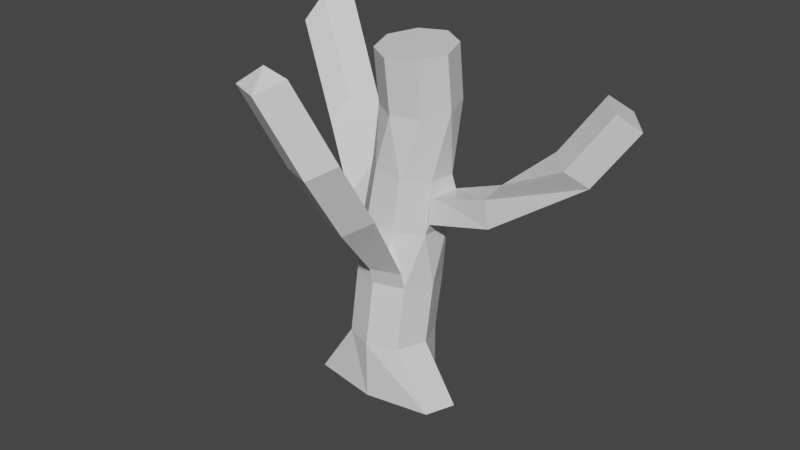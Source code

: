 # Source: tree.blend  (saved by Blender 2.81.16; exported with 4.5.12 LTS)
import bpy
from mathutils import Matrix  # noqa: F401  (used for matrix-valued properties, if any)

bpy.ops.wm.read_factory_settings(use_empty=True)
scene = bpy.context.scene
scene.name = 'Scene'

# ---- collections
col_collection = bpy.data.collections.new('Collection'); scene.collection.children.link(col_collection)

# ---- materials (node trees are filled in below, after node groups)
mat_material = bpy.data.materials.new('Material')
mat_material.alpha_threshold = 0.0
mat_material.use_transparent_shadow = False
mat_material.line_color = (0.0, 0.0, 0.0, 1.0)

# ---- material node trees
mat_material.use_nodes = True; mat_material.node_tree.nodes.clear()
_N = mat_material.node_tree.nodes; _L = mat_material.node_tree.links
n0 = _N.new('ShaderNodeOutputMaterial'); n0.name = 'Material Output'; n0.location = (300, 300)
n1 = _N.new('ShaderNodeBsdfPrincipled'); n1.name = 'Principled BSDF'; n1.location = (10, 300)
n1.distribution = 'GGX'
n1.subsurface_method = 'BURLEY'
n1.inputs[2].default_value = 0.4
n1.inputs[3].default_value = 1.45
n1.inputs[27].default_value = (0.0, 0.0, 0.0, 1.0)
n1.inputs[28].default_value = 1.0
_L.new(n1.outputs[0], n0.inputs[0])
n0.is_active_output = True

# ---- world
world_world = bpy.data.worlds.new('World'); scene.world = world_world
world_world.use_nodes = True; world_world.node_tree.nodes.clear()
_N = world_world.node_tree.nodes; _L = world_world.node_tree.links
n0 = _N.new('ShaderNodeOutputWorld'); n0.name = 'World Output'; n0.location = (300, 300)
n1 = _N.new('ShaderNodeBackground'); n1.name = 'Background'; n1.location = (10, 300)
n1.inputs[0].default_value = (0.05088, 0.05088, 0.05088, 1.0)
_L.new(n1.outputs[0], n0.inputs[0])
n0.is_active_output = True
world_world.color = (0.05088, 0.05088, 0.05088)
world_world.use_sun_shadow = False
world_world.sun_shadow_jitter_overblur = 0.0

# ---- meshes
me_cube = bpy.data.meshes.new('Cube')
me_cube.from_pydata([(1.0, 1.0, 1.0), (1.0, 1.0, -1.0), (1.0, -1.0, 1.0), (2.224, -1.0, -1.0), (-1.0, 1.0, 1.0), (-2.02, 1.379, -1.0), (-1.0, -1.0, 1.0), (-2.315, -1.0, -1.0), (-2.696, 0.0, -1.0), (-1.02, 1.772, -1.0), (5.96e-08, -1.393, 1.0), (1.381, -5.96e-08, 1.0), (0.0, -1.393, -1.0), (-1.381, -5.96e-08, 1.0), (0.0, 1.393, 1.0), (2.605, 0.0, -1.0), (0.0, 0.0, -1.0), (-0.5496, -0.6499, 5.112), (5.96e-08, -1.031, 3.199), (-1.0, -0.6411, 3.145), (1.381, 0.3494, 3.007), (1.0, -0.6411, 3.145), (-1.381, 0.3494, 3.007), (-1.0, 1.34, 2.869), (0.0, 1.729, 2.815), (1.0, 1.34, 2.869), (-0.3355, -0.4512, 6.918), (-1.308, 0.1107, 5.137), (1.262, 0.06904, 4.887), (0.5192, -0.6919, 5.009), (-1.262, 1.177, 5.064), (-0.5192, 1.938, 4.943), (0.5496, 1.896, 4.84), (1.308, 1.136, 4.814), (-0.6421, 0.08829, 8.847), (-1.045, 0.2602, 6.942), (1.359, 0.2213, 6.708), (0.6643, -0.4905, 6.822), (-1.002, 1.258, 6.874), (-0.3071, 1.97, 6.76), (0.6927, 1.93, 6.664), (1.402, 1.219, 6.64), (-0.6588, -0.1179, 10.71), (-0.9214, 1.048, 8.95), (1.178, -0.1401, 8.838), (0.2201, -0.4261, 8.797), (-0.3977, 1.895, 9.049), (0.5607, 2.181, 9.089), (1.423, 1.667, 9.04), (1.702, 0.7071, 8.936), (1.469, 1.128, 5.279), (-0.9381, 0.8421, 10.81), (1.162, -0.3463, 10.7), (0.2034, -0.6322, 10.66), (-0.4144, 1.689, 10.91), (0.5439, 1.975, 10.95), (1.406, 1.461, 10.9), (1.685, 0.5009, 10.8), (0.3737, 0.6715, 10.81), (1.423, 0.06145, 5.315), (1.564, 1.211, 6.195), (1.52, 0.2137, 6.229), (3.581, 1.129, 6.011), (3.639, 0.07135, 5.874), (3.4, 1.059, 6.915), (3.455, 0.06991, 6.787), (5.951, 1.302, 8.158), (6.674, 0.542, 7.956), (5.428, 0.7454, 8.679), (6.105, 0.03442, 8.491), (7.089, 1.91, 9.947), (7.812, 1.15, 9.745), (6.566, 1.353, 10.47), (7.242, 0.6422, 10.28), (-1.459, 0.399, 3.601), (-1.079, 1.389, 3.549), (-0.5979, 1.988, 4.332), (-1.34, 1.227, 4.378), (-3.385, 1.613, 4.257), (-3.004, 2.603, 4.205), (-2.523, 3.202, 4.988), (-3.266, 2.441, 5.034), (-5.227, 2.775, 6.136), (-4.846, 3.765, 6.084), (-4.366, 4.363, 6.867), (-5.108, 3.603, 6.913), (-6.662, 3.086, 9.641), (-6.282, 4.077, 9.589), (-5.801, 4.675, 10.37), (-6.543, 3.914, 10.42), (1.033, -0.827, 3.765), (0.03315, -1.217, 3.786), (-0.5164, -0.8359, 4.527), (0.5524, -0.8779, 4.487), (1.394, -2.487, 6.369), (0.6989, -3.177, 5.93), (-0.2475, -2.865, 5.989), (0.5627, -2.553, 6.615), (1.441, -3.977, 8.695), (0.7459, -4.667, 8.256), (-0.2005, -4.356, 8.315), (0.6097, -4.044, 8.941), (0.3093, -4.692, 11.14), (-0.3857, -5.383, 10.7), (-1.332, -5.071, 10.76), (-0.5219, -4.759, 11.38)], [], [(6, 10, 18, 19), (12, 10, 6, 7), (8, 13, 4, 5), (16, 15, 3, 12), (15, 11, 2, 3), (9, 14, 0, 1), (5, 4, 14, 9), (1, 0, 11, 15), (8, 16, 12, 7), (5, 9, 16, 8), (9, 1, 15, 16), (7, 6, 13, 8), (3, 2, 10, 12), (13, 6, 19, 22), (0, 14, 24, 25), (10, 2, 21, 18), (24, 23, 31, 32), (19, 18, 17, 27), (23, 22, 74, 75), (18, 21, 90, 91), (11, 0, 25, 20), (4, 13, 22, 23), (14, 4, 23, 24), (2, 11, 20, 21), (27, 17, 26, 35), (31, 30, 38, 39), (17, 29, 37, 26), (30, 27, 35, 38), (20, 25, 33, 28), (25, 24, 32, 33), (21, 20, 28, 29), (22, 19, 27, 30), (38, 35, 43, 46), (37, 36, 44, 45), (41, 40, 48, 49), (36, 41, 49, 44), (32, 31, 39, 40), (41, 36, 61, 60), (33, 32, 40, 41), (29, 28, 36, 37), (49, 48, 56, 57), (44, 49, 57, 52), (48, 47, 55, 56), (43, 34, 42, 51), (26, 37, 45, 34), (39, 38, 46, 47), (35, 26, 34, 43), (40, 39, 47, 48), (58, 54, 51, 42), (52, 58, 42, 53), (57, 56, 58, 52), (56, 55, 54, 58), (45, 44, 52, 53), (46, 43, 51, 54), (34, 45, 53, 42), (47, 46, 54, 55), (60, 61, 65, 64), (33, 41, 60, 50), (36, 28, 59, 61), (28, 33, 50, 59), (62, 64, 68, 66), (50, 60, 64, 62), (59, 50, 62, 63), (61, 59, 63, 65), (69, 67, 71, 73), (63, 62, 66, 67), (65, 63, 67, 69), (64, 65, 69, 68), (71, 70, 72, 73), (68, 69, 73, 72), (66, 68, 72, 70), (67, 66, 70, 71), (74, 77, 81, 78), (22, 30, 77, 74), (30, 31, 76, 77), (31, 23, 75, 76), (81, 80, 84, 85), (75, 74, 78, 79), (77, 76, 80, 81), (76, 75, 79, 80), (82, 85, 89, 86), (80, 79, 83, 84), (78, 81, 85, 82), (79, 78, 82, 83), (87, 86, 89, 88), (83, 82, 86, 87), (85, 84, 88, 89), (84, 83, 87, 88), (93, 92, 96, 97), (21, 29, 93, 90), (29, 17, 92, 93), (17, 18, 91, 92), (94, 97, 101, 98), (92, 91, 95, 96), (90, 93, 97, 94), (91, 90, 94, 95), (101, 100, 104, 105), (95, 94, 98, 99), (97, 96, 100, 101), (96, 95, 99, 100), (103, 102, 105, 104), (100, 99, 103, 104), (98, 101, 105, 102), (99, 98, 102, 103)])
_uv = me_cube.uv_layers.new(name='UVMap')
_uv.uv.foreach_set('vector', [0.625, 1.0, 0.625, 0.875, 0.625, 0.875, 0.625, 1.0, 0.375, 0.875, 0.625, 0.875, 0.625, 1.0, 0.375, 1.0, 0.375, 0.125, 0.625, 0.125, 0.625, 0.25, 0.375, 0.25, 0.25, 0.625, 0.375, 0.625, 0.375, 0.75, 0.25, 0.75, 0.375, 0.625, 0.625, 0.625, 0.625, 0.75, 0.375, 0.75, 0.375, 0.375, 0.625, 0.375, 0.625, 0.5, 0.375, 0.5, 0.375, 0.25, 0.625, 0.25, 0.625, 0.375, 0.375, 0.375, 0.375, 0.5, 0.625, 0.5, 0.625, 0.625, 0.375, 0.625, 0.125, 0.625, 0.25, 0.625, 0.25, 0.75, 0.125, 0.75, 0.125, 0.5, 0.25, 0.5, 0.25, 0.625, 0.125, 0.625, 0.25, 0.5, 0.375, 0.5, 0.375, 0.625, 0.25, 0.625, 0.375, 0.0, 0.625, 0.0, 0.625, 0.125, 0.375, 0.125, 0.375, 0.75, 0.625, 0.75, 0.625, 0.875, 0.375, 0.875, 0.625, 0.125, 0.625, 0.0, 0.625, 0.0, 0.625, 0.125, 0.625, 0.5, 0.625, 0.375, 0.625, 0.375, 0.625, 0.5, 0.625, 0.875, 0.625, 0.75, 0.625, 0.75, 0.625, 0.875, 0.625, 0.375, 0.625, 0.25, 0.625, 0.25, 0.625, 0.375, 0.625, 1.0, 0.625, 0.875, 0.625, 0.875, 0.625, 1.0, 0.625, 0.25, 0.625, 0.125, 0.625, 0.125, 0.625, 0.25, 0.625, 0.875, 0.625, 0.75, 0.625, 0.75, 0.625, 0.875, 0.625, 0.625, 0.625, 0.5, 0.625, 0.5, 0.625, 0.625, 0.625, 0.25, 0.625, 0.125, 0.625, 0.125, 0.625, 0.25, 0.625, 0.375, 0.625, 0.25, 0.625, 0.25, 0.625, 0.375, 0.625, 0.75, 0.625, 0.625, 0.625, 0.625, 0.625, 0.75, 0.625, 1.0, 0.625, 0.875, 0.625, 0.875, 0.625, 1.0, 0.625, 0.25, 0.625, 0.125, 0.625, 0.125, 0.625, 0.25, 0.625, 0.875, 0.625, 0.75, 0.625, 0.75, 0.625, 0.875, 0.625, 0.125, 0.625, 0.0, 0.625, 0.0, 0.625, 0.125, 0.625, 0.625, 0.625, 0.5, 0.625, 0.5, 0.625, 0.625, 0.625, 0.5, 0.625, 0.375, 0.625, 0.375, 0.625, 0.5, 0.625, 0.75, 0.625, 0.625, 0.625, 0.625, 0.625, 0.75, 0.625, 0.125, 0.625, 0.0, 0.625, 0.0, 0.625, 0.125, 0.625, 0.125, 0.625, 0.0, 0.625, 0.0, 0.625, 0.125, 0.625, 0.75, 0.625, 0.625, 0.625, 0.625, 0.625, 0.75, 0.625, 0.5, 0.625, 0.375, 0.625, 0.375, 0.625, 0.5, 0.625, 0.625, 0.625, 0.5, 0.625, 0.5, 0.625, 0.625, 0.625, 0.375, 0.625, 0.25, 0.625, 0.25, 0.625, 0.375, 0.625, 0.5, 0.625, 0.625, 0.625, 0.625, 0.625, 0.5, 0.625, 0.5, 0.625, 0.375, 0.625, 0.375, 0.625, 0.5, 0.625, 0.75, 0.625, 0.625, 0.625, 0.625, 0.625, 0.75, 0.625, 0.5, 0.625, 0.375, 0.625, 0.375, 0.625, 0.5, 0.625, 0.625, 0.625, 0.5, 0.625, 0.5, 0.625, 0.625, 0.625, 0.375, 0.625, 0.25, 0.625, 0.25, 0.625, 0.375, 0.625, 1.0, 0.625, 0.875, 0.625, 0.875, 0.625, 1.0, 0.625, 0.875, 0.625, 0.75, 0.625, 0.75, 0.625, 0.875, 0.625, 0.25, 0.625, 0.125, 0.625, 0.125, 0.625, 0.25, 0.625, 1.0, 0.625, 0.875, 0.625, 0.875, 0.625, 1.0, 0.625, 0.375, 0.625, 0.25, 0.625, 0.25, 0.625, 0.375, 0.75, 0.625, 0.875, 0.625, 0.875, 0.75, 0.75, 0.75, 0.625, 0.625, 0.75, 0.625, 0.75, 0.75, 0.625, 0.75, 0.625, 0.5, 0.75, 0.5, 0.75, 0.625, 0.625, 0.625, 0.75, 0.5, 0.875, 0.5, 0.875, 0.625, 0.75, 0.625, 0.625, 0.75, 0.625, 0.625, 0.625, 0.625, 0.625, 0.75, 0.625, 0.125, 0.625, 0.0, 0.625, 0.0, 0.625, 0.125, 0.625, 0.875, 0.625, 0.75, 0.625, 0.75, 0.625, 0.875, 0.625, 0.25, 0.625, 0.125, 0.625, 0.125, 0.625, 0.25, 0.625, 0.5, 0.625, 0.625, 0.625, 0.625, 0.625, 0.5, 0.625, 0.5, 0.625, 0.5, 0.625, 0.5, 0.625, 0.5, 0.625, 0.625, 0.625, 0.625, 0.625, 0.625, 0.625, 0.625, 0.625, 0.625, 0.625, 0.5, 0.625, 0.5, 0.625, 0.625, 0.625, 0.5, 0.625, 0.5, 0.625, 0.5, 0.625, 0.5, 0.625, 0.5, 0.625, 0.5, 0.625, 0.5, 0.625, 0.5, 0.625, 0.625, 0.625, 0.5, 0.625, 0.5, 0.625, 0.625, 0.625, 0.625, 0.625, 0.625, 0.625, 0.625, 0.625, 0.625, 0.625, 0.625, 0.625, 0.625, 0.625, 0.625, 0.625, 0.625, 0.625, 0.625, 0.625, 0.5, 0.625, 0.5, 0.625, 0.625, 0.625, 0.625, 0.625, 0.625, 0.625, 0.625, 0.625, 0.625, 0.625, 0.5, 0.625, 0.625, 0.625, 0.625, 0.625, 0.5, 0.625, 0.625, 0.625, 0.5, 0.625, 0.5, 0.625, 0.625, 0.625, 0.5, 0.625, 0.625, 0.625, 0.625, 0.625, 0.5, 0.625, 0.5, 0.625, 0.5, 0.625, 0.5, 0.625, 0.5, 0.625, 0.625, 0.625, 0.5, 0.625, 0.5, 0.625, 0.625, 0.625, 0.125, 0.625, 0.125, 0.625, 0.125, 0.625, 0.125, 0.625, 0.125, 0.625, 0.125, 0.625, 0.125, 0.625, 0.125, 0.625, 0.125, 0.625, 0.25, 0.625, 0.25, 0.625, 0.125, 0.625, 0.25, 0.625, 0.25, 0.625, 0.25, 0.625, 0.25, 0.625, 0.125, 0.625, 0.25, 0.625, 0.25, 0.625, 0.125, 0.625, 0.25, 0.625, 0.125, 0.625, 0.125, 0.625, 0.25, 0.625, 0.125, 0.625, 0.25, 0.625, 0.25, 0.625, 0.125, 0.625, 0.25, 0.625, 0.25, 0.625, 0.25, 0.625, 0.25, 0.625, 0.125, 0.625, 0.125, 0.625, 0.125, 0.625, 0.125, 0.625, 0.25, 0.625, 0.25, 0.625, 0.25, 0.625, 0.25, 0.625, 0.125, 0.625, 0.125, 0.625, 0.125, 0.625, 0.125, 0.625, 0.25, 0.625, 0.125, 0.625, 0.125, 0.625, 0.25, 0.625, 0.25, 0.625, 0.125, 0.625, 0.125, 0.625, 0.25, 0.625, 0.25, 0.625, 0.125, 0.625, 0.125, 0.625, 0.25, 0.625, 0.125, 0.625, 0.25, 0.625, 0.25, 0.625, 0.125, 0.625, 0.25, 0.625, 0.25, 0.625, 0.25, 0.625, 0.25, 0.625, 0.75, 0.625, 0.875, 0.625, 0.875, 0.625, 0.75, 0.625, 0.75, 0.625, 0.75, 0.625, 0.75, 0.625, 0.75, 0.625, 0.75, 0.625, 0.875, 0.625, 0.875, 0.625, 0.75, 0.625, 0.875, 0.625, 0.875, 0.625, 0.875, 0.625, 0.875, 0.625, 0.75, 0.625, 0.75, 0.625, 0.75, 0.625, 0.75, 0.625, 0.875, 0.625, 0.875, 0.625, 0.875, 0.625, 0.875, 0.625, 0.75, 0.625, 0.75, 0.625, 0.75, 0.625, 0.75, 0.625, 0.875, 0.625, 0.75, 0.625, 0.75, 0.625, 0.875, 0.625, 0.75, 0.625, 0.875, 0.625, 0.875, 0.625, 0.75, 0.625, 0.875, 0.625, 0.75, 0.625, 0.75, 0.625, 0.875, 0.625, 0.75, 0.625, 0.875, 0.625, 0.875, 0.625, 0.75, 0.625, 0.875, 0.625, 0.875, 0.625, 0.875, 0.625, 0.875, 0.625, 0.875, 0.625, 0.75, 0.625, 0.75, 0.625, 0.875, 0.625, 0.875, 0.625, 0.875, 0.625, 0.875, 0.625, 0.875, 0.625, 0.75, 0.625, 0.75, 0.625, 0.75, 0.625, 0.75, 0.625, 0.875, 0.625, 0.75, 0.625, 0.75, 0.625, 0.875])
me_cube.materials.append(mat_material)
me_cube.use_remesh_preserve_volume = False
me_cube.use_remesh_preserve_attributes = False
me_cube.use_mirror_vertex_groups = False
me_cube.update()

# ---- objects
ob_cube = bpy.data.objects.new('Cube', me_cube)

# ---- transforms, parenting, visibility, modifiers, constraints
ob_cube.location = (0.0, 0.0, 0.0)
ob_cube.lock_rotations_4d = False
ob_cube.empty_display_type = 'ARROWS'
ob_cube.lineart.crease_threshold = 0.0

# ---- collection membership
col_collection.objects.link(ob_cube)

# ---- scene / render settings (as saved in the file)
scene.frame_start = 1; scene.frame_end = 250; scene.frame_set(1)
scene.render.engine = 'BLENDER_EEVEE_NEXT'
scene.cycles.use_denoising = False
scene.cycles.samples = 128
scene.cycles.sampling_pattern = 'TABULATED_SOBOL'
scene.cycles.use_adaptive_sampling = False
scene.cycles.use_light_tree = False
scene.view_settings.view_transform = 'Filmic'
bpy.context.view_layer.update()

# ---- added for rendering (the .blend has no active camera and no usable light): camera, sun
cam_auto = bpy.data.cameras.new('AutoCamera')
cam_auto.lens = 50.0
cam_auto.sensor_width = 36.0
cam_auto.clip_end = 1000.0
ob_auto_camera = bpy.data.objects.new('AutoCamera', cam_auto)
scene.collection.objects.link(ob_auto_camera)
ob_auto_camera.location = (20.5037, -24.2688, 21.1341)
ob_auto_camera.rotation_euler = (1.09748, -7.21219e-08, 0.694738)
scene.camera = ob_auto_camera
light_auto_sun = bpy.data.lights.new('AutoSun', 'SUN')
light_auto_sun.energy = 3.0
light_auto_sun.angle = 0.0523599
ob_auto_sun = bpy.data.objects.new('AutoSun', light_auto_sun)
scene.collection.objects.link(ob_auto_sun)
ob_auto_sun.rotation_euler = (0.872665, 0.174533, 0.523599)
bpy.context.view_layer.update()
